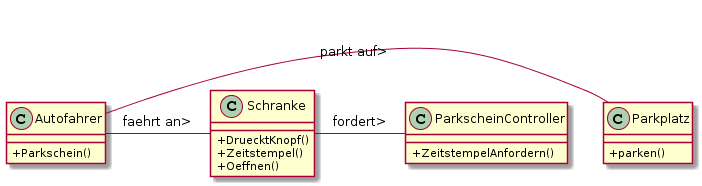

The diagram above was rendered by PlantUML. Its source (embedded in the PNG):
@startuml
skinparam classAttributeIconSize 0
class Autofahrer{
  +Parkschein()
}
class Schranke{
  +DruecktKnopf()
  +Zeitstempel()
  +Oeffnen()
}
class ParkscheinController{
  +ZeitstempelAnfordern()
}
class Parkplatz {
  +parken()
}

Autofahrer- Parkplatz: parkt auf>
Autofahrer- Schranke: faehrt an>
Schranke- ParkscheinController: fordert>
@enduml